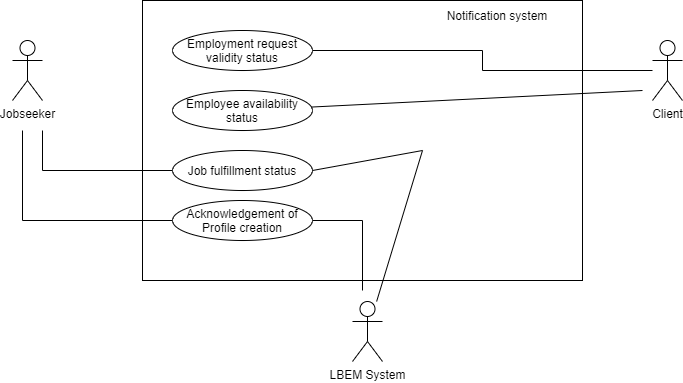

The diagram above was exported from draw.io. Its source (the exported page's mxGraphModel, read from the mxfile embedded in the PNG):
<mxGraphModel dx="782" dy="411" grid="1" gridSize="10" guides="1" tooltips="1" connect="1" arrows="1" fold="1" page="1" pageScale="1" pageWidth="850" pageHeight="1100" math="0" shadow="0">
  <root>
    <mxCell id="0" />
    <mxCell id="1" parent="0" />
    <mxCell id="Ai_up3FlErO_sXtARNd3-1" value="" style="rounded=0;whiteSpace=wrap;html=1;" vertex="1" parent="1">
      <mxGeometry x="170" y="100" width="440" height="280" as="geometry" />
    </mxCell>
    <mxCell id="Ai_up3FlErO_sXtARNd3-2" value="Notification system" style="text;html=1;strokeColor=none;fillColor=none;align=center;verticalAlign=middle;whiteSpace=wrap;rounded=0;" vertex="1" parent="1">
      <mxGeometry x="460" y="100" width="130" height="30" as="geometry" />
    </mxCell>
    <mxCell id="Ai_up3FlErO_sXtARNd3-18" style="edgeStyle=orthogonalEdgeStyle;rounded=0;orthogonalLoop=1;jettySize=auto;html=1;endArrow=none;endFill=0;" edge="1" parent="1" source="Ai_up3FlErO_sXtARNd3-3" target="Ai_up3FlErO_sXtARNd3-9">
      <mxGeometry relative="1" as="geometry" />
    </mxCell>
    <mxCell id="Ai_up3FlErO_sXtARNd3-3" value="Employment request validity status" style="ellipse;whiteSpace=wrap;html=1;" vertex="1" parent="1">
      <mxGeometry x="200" y="130" width="140" height="40" as="geometry" />
    </mxCell>
    <mxCell id="Ai_up3FlErO_sXtARNd3-4" value="Employee availability status" style="ellipse;whiteSpace=wrap;html=1;" vertex="1" parent="1">
      <mxGeometry x="200" y="190" width="140" height="40" as="geometry" />
    </mxCell>
    <mxCell id="Ai_up3FlErO_sXtARNd3-23" style="edgeStyle=orthogonalEdgeStyle;rounded=0;orthogonalLoop=1;jettySize=auto;html=1;endArrow=none;endFill=0;" edge="1" parent="1" source="Ai_up3FlErO_sXtARNd3-5">
      <mxGeometry relative="1" as="geometry">
        <mxPoint x="70" y="230" as="targetPoint" />
      </mxGeometry>
    </mxCell>
    <mxCell id="Ai_up3FlErO_sXtARNd3-5" value="Job fulfillment status" style="ellipse;whiteSpace=wrap;html=1;" vertex="1" parent="1">
      <mxGeometry x="200" y="250" width="140" height="40" as="geometry" />
    </mxCell>
    <mxCell id="Ai_up3FlErO_sXtARNd3-21" style="edgeStyle=orthogonalEdgeStyle;rounded=0;orthogonalLoop=1;jettySize=auto;html=1;endArrow=none;endFill=0;" edge="1" parent="1" source="Ai_up3FlErO_sXtARNd3-6">
      <mxGeometry relative="1" as="geometry">
        <mxPoint x="50" y="230" as="targetPoint" />
      </mxGeometry>
    </mxCell>
    <mxCell id="Ai_up3FlErO_sXtARNd3-22" style="edgeStyle=orthogonalEdgeStyle;rounded=0;orthogonalLoop=1;jettySize=auto;html=1;endArrow=none;endFill=0;" edge="1" parent="1" source="Ai_up3FlErO_sXtARNd3-6">
      <mxGeometry relative="1" as="geometry">
        <mxPoint x="390" y="390" as="targetPoint" />
      </mxGeometry>
    </mxCell>
    <mxCell id="Ai_up3FlErO_sXtARNd3-6" value="Acknowledgement of Profile creation" style="ellipse;whiteSpace=wrap;html=1;" vertex="1" parent="1">
      <mxGeometry x="200" y="300" width="140" height="40" as="geometry" />
    </mxCell>
    <mxCell id="Ai_up3FlErO_sXtARNd3-7" value="Jobseeker" style="shape=umlActor;verticalLabelPosition=bottom;verticalAlign=top;html=1;outlineConnect=0;" vertex="1" parent="1">
      <mxGeometry x="40" y="140" width="30" height="60" as="geometry" />
    </mxCell>
    <mxCell id="Ai_up3FlErO_sXtARNd3-8" value="LBEM System" style="shape=umlActor;verticalLabelPosition=bottom;verticalAlign=top;html=1;outlineConnect=0;" vertex="1" parent="1">
      <mxGeometry x="380" y="401" width="30" height="60" as="geometry" />
    </mxCell>
    <mxCell id="Ai_up3FlErO_sXtARNd3-9" value="Client" style="shape=umlActor;verticalLabelPosition=bottom;verticalAlign=top;html=1;outlineConnect=0;" vertex="1" parent="1">
      <mxGeometry x="680" y="140" width="30" height="60" as="geometry" />
    </mxCell>
    <mxCell id="Ai_up3FlErO_sXtARNd3-20" value="" style="endArrow=none;html=1;rounded=0;" edge="1" parent="1" source="Ai_up3FlErO_sXtARNd3-4">
      <mxGeometry width="50" height="50" relative="1" as="geometry">
        <mxPoint x="380" y="270" as="sourcePoint" />
        <mxPoint x="670" y="190" as="targetPoint" />
      </mxGeometry>
    </mxCell>
    <mxCell id="Ai_up3FlErO_sXtARNd3-26" value="" style="endArrow=none;html=1;rounded=0;exitX=1;exitY=0.5;exitDx=0;exitDy=0;" edge="1" parent="1" source="Ai_up3FlErO_sXtARNd3-5" target="Ai_up3FlErO_sXtARNd3-8">
      <mxGeometry width="50" height="50" relative="1" as="geometry">
        <mxPoint x="380" y="270" as="sourcePoint" />
        <mxPoint x="430" y="220" as="targetPoint" />
        <Array as="points">
          <mxPoint x="450" y="250" />
        </Array>
      </mxGeometry>
    </mxCell>
  </root>
</mxGraphModel>